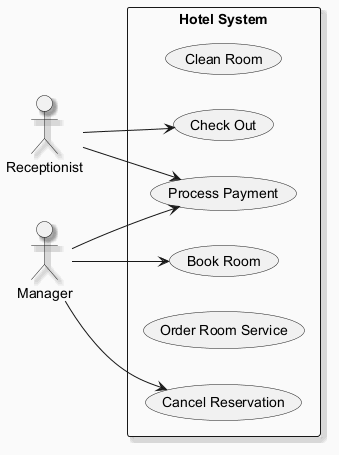

The diagram above was rendered by PlantUML. Its source (embedded in the PNG):
@startuml
skinparam backgroundColor #FAFAFA
skinparam classBackgroundColor #FFF3E0
skinparam classBorderColor #E65100
skinparam shadowing true
left to right direction
actor "Receptionist" as R
actor "Manager" as M
rectangle "Hotel System" {
  usecase "Clean Room" as UC_CleanRoom
  usecase "Book Room" as UC_BookRoom
  usecase "Cancel Reservation" as UC_CancelReservation
  usecase "Check Out" as UC_CheckOut
  usecase "Order Room Service" as UC_OrderRoomService
  usecase "Process Payment" as UC_ProcessPayment
}
R --> UC_CheckOut
R --> UC_ProcessPayment
M --> UC_ProcessPayment
M --> UC_CancelReservation
M --> UC_BookRoom
@enduml